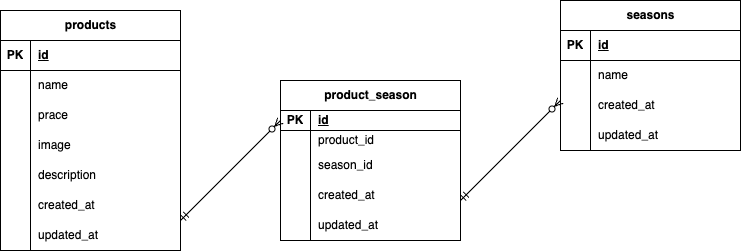

The diagram above was exported from draw.io. Its source (the exported page's mxGraphModel, read from the mxfile embedded in the PNG):
<mxGraphModel dx="751" dy="400" grid="1" gridSize="10" guides="1" tooltips="1" connect="1" arrows="1" fold="1" page="1" pageScale="1" pageWidth="827" pageHeight="1169" math="0" shadow="0">
  <root>
    <mxCell id="0" />
    <mxCell id="1" parent="0" />
    <mxCell id="2" value="products" style="shape=table;startSize=30;container=1;collapsible=1;childLayout=tableLayout;fixedRows=1;rowLines=0;fontStyle=1;align=center;resizeLast=1;html=1;" parent="1" vertex="1">
      <mxGeometry x="10" y="180" width="180" height="240" as="geometry" />
    </mxCell>
    <mxCell id="3" value="" style="shape=tableRow;horizontal=0;startSize=0;swimlaneHead=0;swimlaneBody=0;fillColor=none;collapsible=0;dropTarget=0;points=[[0,0.5],[1,0.5]];portConstraint=eastwest;top=0;left=0;right=0;bottom=1;" parent="2" vertex="1">
      <mxGeometry y="30" width="180" height="30" as="geometry" />
    </mxCell>
    <mxCell id="4" value="PK" style="shape=partialRectangle;connectable=0;fillColor=none;top=0;left=0;bottom=0;right=0;fontStyle=1;overflow=hidden;whiteSpace=wrap;html=1;" parent="3" vertex="1">
      <mxGeometry width="30" height="30" as="geometry">
        <mxRectangle width="30" height="30" as="alternateBounds" />
      </mxGeometry>
    </mxCell>
    <mxCell id="5" value="id" style="shape=partialRectangle;connectable=0;fillColor=none;top=0;left=0;bottom=0;right=0;align=left;spacingLeft=6;fontStyle=5;overflow=hidden;whiteSpace=wrap;html=1;" parent="3" vertex="1">
      <mxGeometry x="30" width="150" height="30" as="geometry">
        <mxRectangle width="150" height="30" as="alternateBounds" />
      </mxGeometry>
    </mxCell>
    <mxCell id="6" value="" style="shape=tableRow;horizontal=0;startSize=0;swimlaneHead=0;swimlaneBody=0;fillColor=none;collapsible=0;dropTarget=0;points=[[0,0.5],[1,0.5]];portConstraint=eastwest;top=0;left=0;right=0;bottom=0;" parent="2" vertex="1">
      <mxGeometry y="60" width="180" height="30" as="geometry" />
    </mxCell>
    <mxCell id="7" value="" style="shape=partialRectangle;connectable=0;fillColor=none;top=0;left=0;bottom=0;right=0;editable=1;overflow=hidden;whiteSpace=wrap;html=1;" parent="6" vertex="1">
      <mxGeometry width="30" height="30" as="geometry">
        <mxRectangle width="30" height="30" as="alternateBounds" />
      </mxGeometry>
    </mxCell>
    <mxCell id="8" value="name" style="shape=partialRectangle;connectable=0;fillColor=none;top=0;left=0;bottom=0;right=0;align=left;spacingLeft=6;overflow=hidden;whiteSpace=wrap;html=1;" parent="6" vertex="1">
      <mxGeometry x="30" width="150" height="30" as="geometry">
        <mxRectangle width="150" height="30" as="alternateBounds" />
      </mxGeometry>
    </mxCell>
    <mxCell id="9" value="" style="shape=tableRow;horizontal=0;startSize=0;swimlaneHead=0;swimlaneBody=0;fillColor=none;collapsible=0;dropTarget=0;points=[[0,0.5],[1,0.5]];portConstraint=eastwest;top=0;left=0;right=0;bottom=0;" parent="2" vertex="1">
      <mxGeometry y="90" width="180" height="30" as="geometry" />
    </mxCell>
    <mxCell id="10" value="" style="shape=partialRectangle;connectable=0;fillColor=none;top=0;left=0;bottom=0;right=0;editable=1;overflow=hidden;whiteSpace=wrap;html=1;" parent="9" vertex="1">
      <mxGeometry width="30" height="30" as="geometry">
        <mxRectangle width="30" height="30" as="alternateBounds" />
      </mxGeometry>
    </mxCell>
    <mxCell id="11" value="prace" style="shape=partialRectangle;connectable=0;fillColor=none;top=0;left=0;bottom=0;right=0;align=left;spacingLeft=6;overflow=hidden;whiteSpace=wrap;html=1;" parent="9" vertex="1">
      <mxGeometry x="30" width="150" height="30" as="geometry">
        <mxRectangle width="150" height="30" as="alternateBounds" />
      </mxGeometry>
    </mxCell>
    <mxCell id="12" value="" style="shape=tableRow;horizontal=0;startSize=0;swimlaneHead=0;swimlaneBody=0;fillColor=none;collapsible=0;dropTarget=0;points=[[0,0.5],[1,0.5]];portConstraint=eastwest;top=0;left=0;right=0;bottom=0;" parent="2" vertex="1">
      <mxGeometry y="120" width="180" height="30" as="geometry" />
    </mxCell>
    <mxCell id="13" value="" style="shape=partialRectangle;connectable=0;fillColor=none;top=0;left=0;bottom=0;right=0;editable=1;overflow=hidden;whiteSpace=wrap;html=1;" parent="12" vertex="1">
      <mxGeometry width="30" height="30" as="geometry">
        <mxRectangle width="30" height="30" as="alternateBounds" />
      </mxGeometry>
    </mxCell>
    <mxCell id="14" value="image" style="shape=partialRectangle;connectable=0;fillColor=none;top=0;left=0;bottom=0;right=0;align=left;spacingLeft=6;overflow=hidden;whiteSpace=wrap;html=1;" parent="12" vertex="1">
      <mxGeometry x="30" width="150" height="30" as="geometry">
        <mxRectangle width="150" height="30" as="alternateBounds" />
      </mxGeometry>
    </mxCell>
    <mxCell id="23" style="shape=tableRow;horizontal=0;startSize=0;swimlaneHead=0;swimlaneBody=0;fillColor=none;collapsible=0;dropTarget=0;points=[[0,0.5],[1,0.5]];portConstraint=eastwest;top=0;left=0;right=0;bottom=0;" parent="2" vertex="1">
      <mxGeometry y="150" width="180" height="30" as="geometry" />
    </mxCell>
    <mxCell id="24" style="shape=partialRectangle;connectable=0;fillColor=none;top=0;left=0;bottom=0;right=0;editable=1;overflow=hidden;whiteSpace=wrap;html=1;" parent="23" vertex="1">
      <mxGeometry width="30" height="30" as="geometry">
        <mxRectangle width="30" height="30" as="alternateBounds" />
      </mxGeometry>
    </mxCell>
    <mxCell id="25" value="description" style="shape=partialRectangle;connectable=0;fillColor=none;top=0;left=0;bottom=0;right=0;align=left;spacingLeft=6;overflow=hidden;whiteSpace=wrap;html=1;" parent="23" vertex="1">
      <mxGeometry x="30" width="150" height="30" as="geometry">
        <mxRectangle width="150" height="30" as="alternateBounds" />
      </mxGeometry>
    </mxCell>
    <mxCell id="26" style="shape=tableRow;horizontal=0;startSize=0;swimlaneHead=0;swimlaneBody=0;fillColor=none;collapsible=0;dropTarget=0;points=[[0,0.5],[1,0.5]];portConstraint=eastwest;top=0;left=0;right=0;bottom=0;" parent="2" vertex="1">
      <mxGeometry y="180" width="180" height="30" as="geometry" />
    </mxCell>
    <mxCell id="27" style="shape=partialRectangle;connectable=0;fillColor=none;top=0;left=0;bottom=0;right=0;editable=1;overflow=hidden;whiteSpace=wrap;html=1;" parent="26" vertex="1">
      <mxGeometry width="30" height="30" as="geometry">
        <mxRectangle width="30" height="30" as="alternateBounds" />
      </mxGeometry>
    </mxCell>
    <mxCell id="28" value="created_at" style="shape=partialRectangle;connectable=0;fillColor=none;top=0;left=0;bottom=0;right=0;align=left;spacingLeft=6;overflow=hidden;whiteSpace=wrap;html=1;" parent="26" vertex="1">
      <mxGeometry x="30" width="150" height="30" as="geometry">
        <mxRectangle width="150" height="30" as="alternateBounds" />
      </mxGeometry>
    </mxCell>
    <mxCell id="29" style="shape=tableRow;horizontal=0;startSize=0;swimlaneHead=0;swimlaneBody=0;fillColor=none;collapsible=0;dropTarget=0;points=[[0,0.5],[1,0.5]];portConstraint=eastwest;top=0;left=0;right=0;bottom=0;" parent="2" vertex="1">
      <mxGeometry y="210" width="180" height="30" as="geometry" />
    </mxCell>
    <mxCell id="30" style="shape=partialRectangle;connectable=0;fillColor=none;top=0;left=0;bottom=0;right=0;editable=1;overflow=hidden;whiteSpace=wrap;html=1;" parent="29" vertex="1">
      <mxGeometry width="30" height="30" as="geometry">
        <mxRectangle width="30" height="30" as="alternateBounds" />
      </mxGeometry>
    </mxCell>
    <mxCell id="31" value="updated_at" style="shape=partialRectangle;connectable=0;fillColor=none;top=0;left=0;bottom=0;right=0;align=left;spacingLeft=6;overflow=hidden;whiteSpace=wrap;html=1;" parent="29" vertex="1">
      <mxGeometry x="30" width="150" height="30" as="geometry">
        <mxRectangle width="150" height="30" as="alternateBounds" />
      </mxGeometry>
    </mxCell>
    <mxCell id="32" value="seasons" style="shape=table;startSize=30;container=1;collapsible=1;childLayout=tableLayout;fixedRows=1;rowLines=0;fontStyle=1;align=center;resizeLast=1;html=1;" parent="1" vertex="1">
      <mxGeometry x="570" y="170" width="180" height="150" as="geometry" />
    </mxCell>
    <mxCell id="33" value="" style="shape=tableRow;horizontal=0;startSize=0;swimlaneHead=0;swimlaneBody=0;fillColor=none;collapsible=0;dropTarget=0;points=[[0,0.5],[1,0.5]];portConstraint=eastwest;top=0;left=0;right=0;bottom=1;" parent="32" vertex="1">
      <mxGeometry y="30" width="180" height="30" as="geometry" />
    </mxCell>
    <mxCell id="34" value="PK" style="shape=partialRectangle;connectable=0;fillColor=none;top=0;left=0;bottom=0;right=0;fontStyle=1;overflow=hidden;whiteSpace=wrap;html=1;" parent="33" vertex="1">
      <mxGeometry width="30" height="30" as="geometry">
        <mxRectangle width="30" height="30" as="alternateBounds" />
      </mxGeometry>
    </mxCell>
    <mxCell id="35" value="id" style="shape=partialRectangle;connectable=0;fillColor=none;top=0;left=0;bottom=0;right=0;align=left;spacingLeft=6;fontStyle=5;overflow=hidden;whiteSpace=wrap;html=1;" parent="33" vertex="1">
      <mxGeometry x="30" width="150" height="30" as="geometry">
        <mxRectangle width="150" height="30" as="alternateBounds" />
      </mxGeometry>
    </mxCell>
    <mxCell id="36" value="" style="shape=tableRow;horizontal=0;startSize=0;swimlaneHead=0;swimlaneBody=0;fillColor=none;collapsible=0;dropTarget=0;points=[[0,0.5],[1,0.5]];portConstraint=eastwest;top=0;left=0;right=0;bottom=0;" parent="32" vertex="1">
      <mxGeometry y="60" width="180" height="30" as="geometry" />
    </mxCell>
    <mxCell id="37" value="" style="shape=partialRectangle;connectable=0;fillColor=none;top=0;left=0;bottom=0;right=0;editable=1;overflow=hidden;whiteSpace=wrap;html=1;" parent="36" vertex="1">
      <mxGeometry width="30" height="30" as="geometry">
        <mxRectangle width="30" height="30" as="alternateBounds" />
      </mxGeometry>
    </mxCell>
    <mxCell id="38" value="name" style="shape=partialRectangle;connectable=0;fillColor=none;top=0;left=0;bottom=0;right=0;align=left;spacingLeft=6;overflow=hidden;whiteSpace=wrap;html=1;" parent="36" vertex="1">
      <mxGeometry x="30" width="150" height="30" as="geometry">
        <mxRectangle width="150" height="30" as="alternateBounds" />
      </mxGeometry>
    </mxCell>
    <mxCell id="39" value="" style="shape=tableRow;horizontal=0;startSize=0;swimlaneHead=0;swimlaneBody=0;fillColor=none;collapsible=0;dropTarget=0;points=[[0,0.5],[1,0.5]];portConstraint=eastwest;top=0;left=0;right=0;bottom=0;" parent="32" vertex="1">
      <mxGeometry y="90" width="180" height="30" as="geometry" />
    </mxCell>
    <mxCell id="40" value="" style="shape=partialRectangle;connectable=0;fillColor=none;top=0;left=0;bottom=0;right=0;editable=1;overflow=hidden;whiteSpace=wrap;html=1;" parent="39" vertex="1">
      <mxGeometry width="30" height="30" as="geometry">
        <mxRectangle width="30" height="30" as="alternateBounds" />
      </mxGeometry>
    </mxCell>
    <mxCell id="41" value="created_at" style="shape=partialRectangle;connectable=0;fillColor=none;top=0;left=0;bottom=0;right=0;align=left;spacingLeft=6;overflow=hidden;whiteSpace=wrap;html=1;" parent="39" vertex="1">
      <mxGeometry x="30" width="150" height="30" as="geometry">
        <mxRectangle width="150" height="30" as="alternateBounds" />
      </mxGeometry>
    </mxCell>
    <mxCell id="42" value="" style="shape=tableRow;horizontal=0;startSize=0;swimlaneHead=0;swimlaneBody=0;fillColor=none;collapsible=0;dropTarget=0;points=[[0,0.5],[1,0.5]];portConstraint=eastwest;top=0;left=0;right=0;bottom=0;" parent="32" vertex="1">
      <mxGeometry y="120" width="180" height="30" as="geometry" />
    </mxCell>
    <mxCell id="43" value="" style="shape=partialRectangle;connectable=0;fillColor=none;top=0;left=0;bottom=0;right=0;editable=1;overflow=hidden;whiteSpace=wrap;html=1;" parent="42" vertex="1">
      <mxGeometry width="30" height="30" as="geometry">
        <mxRectangle width="30" height="30" as="alternateBounds" />
      </mxGeometry>
    </mxCell>
    <mxCell id="44" value="updated_at" style="shape=partialRectangle;connectable=0;fillColor=none;top=0;left=0;bottom=0;right=0;align=left;spacingLeft=6;overflow=hidden;whiteSpace=wrap;html=1;" parent="42" vertex="1">
      <mxGeometry x="30" width="150" height="30" as="geometry">
        <mxRectangle width="150" height="30" as="alternateBounds" />
      </mxGeometry>
    </mxCell>
    <mxCell id="46" value="product_season" style="shape=table;startSize=30;container=1;collapsible=1;childLayout=tableLayout;fixedRows=1;rowLines=0;fontStyle=1;align=center;resizeLast=1;html=1;" parent="1" vertex="1">
      <mxGeometry x="290" y="250" width="180" height="160" as="geometry" />
    </mxCell>
    <mxCell id="47" value="" style="shape=tableRow;horizontal=0;startSize=0;swimlaneHead=0;swimlaneBody=0;fillColor=none;collapsible=0;dropTarget=0;points=[[0,0.5],[1,0.5]];portConstraint=eastwest;top=0;left=0;right=0;bottom=1;" parent="46" vertex="1">
      <mxGeometry y="30" width="180" height="20" as="geometry" />
    </mxCell>
    <mxCell id="48" value="PK" style="shape=partialRectangle;connectable=0;fillColor=none;top=0;left=0;bottom=0;right=0;fontStyle=1;overflow=hidden;whiteSpace=wrap;html=1;" parent="47" vertex="1">
      <mxGeometry width="30" height="20" as="geometry">
        <mxRectangle width="30" height="20" as="alternateBounds" />
      </mxGeometry>
    </mxCell>
    <mxCell id="49" value="id" style="shape=partialRectangle;connectable=0;fillColor=none;top=0;left=0;bottom=0;right=0;align=left;spacingLeft=6;fontStyle=5;overflow=hidden;whiteSpace=wrap;html=1;" parent="47" vertex="1">
      <mxGeometry x="30" width="150" height="20" as="geometry">
        <mxRectangle width="150" height="20" as="alternateBounds" />
      </mxGeometry>
    </mxCell>
    <mxCell id="50" value="" style="shape=tableRow;horizontal=0;startSize=0;swimlaneHead=0;swimlaneBody=0;fillColor=none;collapsible=0;dropTarget=0;points=[[0,0.5],[1,0.5]];portConstraint=eastwest;top=0;left=0;right=0;bottom=0;" parent="46" vertex="1">
      <mxGeometry y="50" width="180" height="20" as="geometry" />
    </mxCell>
    <mxCell id="51" value="" style="shape=partialRectangle;connectable=0;fillColor=none;top=0;left=0;bottom=0;right=0;editable=1;overflow=hidden;whiteSpace=wrap;html=1;" parent="50" vertex="1">
      <mxGeometry width="30" height="20" as="geometry">
        <mxRectangle width="30" height="20" as="alternateBounds" />
      </mxGeometry>
    </mxCell>
    <mxCell id="52" value="product_id" style="shape=partialRectangle;connectable=0;fillColor=none;top=0;left=0;bottom=0;right=0;align=left;spacingLeft=6;overflow=hidden;whiteSpace=wrap;html=1;" parent="50" vertex="1">
      <mxGeometry x="30" width="150" height="20" as="geometry">
        <mxRectangle width="150" height="20" as="alternateBounds" />
      </mxGeometry>
    </mxCell>
    <mxCell id="53" value="" style="shape=tableRow;horizontal=0;startSize=0;swimlaneHead=0;swimlaneBody=0;fillColor=none;collapsible=0;dropTarget=0;points=[[0,0.5],[1,0.5]];portConstraint=eastwest;top=0;left=0;right=0;bottom=0;" parent="46" vertex="1">
      <mxGeometry y="70" width="180" height="30" as="geometry" />
    </mxCell>
    <mxCell id="54" value="" style="shape=partialRectangle;connectable=0;fillColor=none;top=0;left=0;bottom=0;right=0;editable=1;overflow=hidden;whiteSpace=wrap;html=1;" parent="53" vertex="1">
      <mxGeometry width="30" height="30" as="geometry">
        <mxRectangle width="30" height="30" as="alternateBounds" />
      </mxGeometry>
    </mxCell>
    <mxCell id="55" value="season_id" style="shape=partialRectangle;connectable=0;fillColor=none;top=0;left=0;bottom=0;right=0;align=left;spacingLeft=6;overflow=hidden;whiteSpace=wrap;html=1;" parent="53" vertex="1">
      <mxGeometry x="30" width="150" height="30" as="geometry">
        <mxRectangle width="150" height="30" as="alternateBounds" />
      </mxGeometry>
    </mxCell>
    <mxCell id="56" value="" style="shape=tableRow;horizontal=0;startSize=0;swimlaneHead=0;swimlaneBody=0;fillColor=none;collapsible=0;dropTarget=0;points=[[0,0.5],[1,0.5]];portConstraint=eastwest;top=0;left=0;right=0;bottom=0;" parent="46" vertex="1">
      <mxGeometry y="100" width="180" height="30" as="geometry" />
    </mxCell>
    <mxCell id="57" value="" style="shape=partialRectangle;connectable=0;fillColor=none;top=0;left=0;bottom=0;right=0;editable=1;overflow=hidden;whiteSpace=wrap;html=1;" parent="56" vertex="1">
      <mxGeometry width="30" height="30" as="geometry">
        <mxRectangle width="30" height="30" as="alternateBounds" />
      </mxGeometry>
    </mxCell>
    <mxCell id="58" value="created_at" style="shape=partialRectangle;connectable=0;fillColor=none;top=0;left=0;bottom=0;right=0;align=left;spacingLeft=6;overflow=hidden;whiteSpace=wrap;html=1;" parent="56" vertex="1">
      <mxGeometry x="30" width="150" height="30" as="geometry">
        <mxRectangle width="150" height="30" as="alternateBounds" />
      </mxGeometry>
    </mxCell>
    <mxCell id="59" style="shape=tableRow;horizontal=0;startSize=0;swimlaneHead=0;swimlaneBody=0;fillColor=none;collapsible=0;dropTarget=0;points=[[0,0.5],[1,0.5]];portConstraint=eastwest;top=0;left=0;right=0;bottom=0;" parent="46" vertex="1">
      <mxGeometry y="130" width="180" height="30" as="geometry" />
    </mxCell>
    <mxCell id="60" style="shape=partialRectangle;connectable=0;fillColor=none;top=0;left=0;bottom=0;right=0;editable=1;overflow=hidden;whiteSpace=wrap;html=1;" parent="59" vertex="1">
      <mxGeometry width="30" height="30" as="geometry">
        <mxRectangle width="30" height="30" as="alternateBounds" />
      </mxGeometry>
    </mxCell>
    <mxCell id="61" value="updated_at" style="shape=partialRectangle;connectable=0;fillColor=none;top=0;left=0;bottom=0;right=0;align=left;spacingLeft=6;overflow=hidden;whiteSpace=wrap;html=1;" parent="59" vertex="1">
      <mxGeometry x="30" width="150" height="30" as="geometry">
        <mxRectangle width="150" height="30" as="alternateBounds" />
      </mxGeometry>
    </mxCell>
    <mxCell id="62" value="" style="fontSize=12;html=1;endArrow=ERzeroToMany;startArrow=ERmandOne;" parent="1" edge="1">
      <mxGeometry width="100" height="100" relative="1" as="geometry">
        <mxPoint x="470" y="370" as="sourcePoint" />
        <mxPoint x="570" y="270" as="targetPoint" />
      </mxGeometry>
    </mxCell>
    <mxCell id="63" value="" style="fontSize=12;html=1;endArrow=ERzeroToMany;startArrow=ERmandOne;" parent="1" edge="1">
      <mxGeometry width="100" height="100" relative="1" as="geometry">
        <mxPoint x="190" y="390" as="sourcePoint" />
        <mxPoint x="290" y="290" as="targetPoint" />
      </mxGeometry>
    </mxCell>
  </root>
</mxGraphModel>